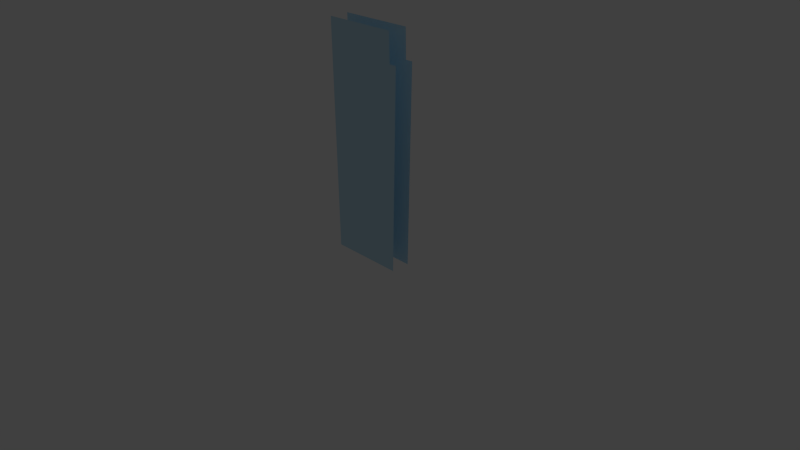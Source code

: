 # Source: Wall_Window_Edge_Right.blend  (saved by Blender 2.65.0; exported with 4.5.12 LTS)
import bpy
from mathutils import Matrix  # noqa: F401  (used for matrix-valued properties, if any)

bpy.ops.wm.read_factory_settings(use_empty=True)
scene = bpy.context.scene
scene.name = 'Scene'

# ---- collections
col_collection_1 = bpy.data.collections.new('Collection 1'); scene.collection.children.link(col_collection_1)

# ---- materials (node trees are filled in below, after node groups)
mat_lp_glass = bpy.data.materials.new('LP_Glass')
mat_lp_glass.alpha_threshold = 0.0
mat_lp_glass.use_transparent_shadow = False
mat_lp_glass.diffuse_color = (0.55, 0.8, 0.95, 1.0)
mat_lp_glass.roughness = 0.5
mat_lp_glass.line_color = (0.0, 0.0, 0.0, 0.5)

# ---- material node trees

# ---- world
world_world = bpy.data.worlds.new('World'); scene.world = world_world
world_world.color = (0.05088, 0.05088, 0.05088)
world_world.use_sun_shadow = False
world_world.sun_shadow_jitter_overblur = 0.0
world_world.cycles.sampling_method = 'MANUAL'
world_world.cycles.sample_map_resolution = 256

# ---- cameras
cam_camera = bpy.data.cameras.new('Camera')
cam_camera.clip_end = 100.0
cam_camera.lens = 35.0
cam_camera.sensor_width = 32.0
cam_camera.sensor_height = 18.0
cam_camera.ortho_scale = 7.314
cam_camera.dof.focus_distance = 0.0
cam_camera.dof.aperture_fstop = 128.0

# ---- lights
light_lamp = bpy.data.lights.new('Lamp', 'POINT')
light_lamp.transmission_factor = 0.0
light_lamp.cutoff_distance = 30.0
light_lamp.energy = 100.0
light_lamp.shadow_buffer_clip_start = 1.001
light_lamp.shadow_soft_size = 0.1
light_lamp.shadow_maximum_resolution = 0.006
light_lamp.use_absolute_resolution = True
light_lamp.cycles.use_multiple_importance_sampling = False

# ---- meshes
me_cube = bpy.data.meshes.new('Cube')
me_cube.from_pydata([(-0.5, -0.125, 0.0), (-0.5, 0.125, 0.0), (0.5, 0.125, 0.0), (0.5, -0.125, 0.0), (-0.5, -0.125, 3.0), (-0.5, 0.125, 3.0), (0.5, 0.125, 3.0), (0.5, -0.125, 3.0), (0.6, -0.125, 2.625), (0.5, 0.125, 2.625), (0.6, 0.125, 2.625), (0.5, -0.125, 2.625)], [], [(1, 5, 6, 2), (4, 0, 3, 7), (3, 8, 11), (2, 10, 9)])
me_cube.materials.append(mat_lp_glass)
me_cube.materials.append(None)
me_cube.use_remesh_preserve_volume = False
me_cube.use_remesh_preserve_attributes = False
me_cube.use_mirror_vertex_groups = False
me_cube.update()

# ---- objects
ob_cube = bpy.data.objects.new('Cube', me_cube)
ob_lamp = bpy.data.objects.new('Lamp', light_lamp)
ob_camera = bpy.data.objects.new('Camera', cam_camera)

# ---- transforms, parenting, visibility, modifiers, constraints
ob_cube.location = (0.0, 0.0, 0.0)
ob_cube.lock_rotations_4d = False
ob_cube.empty_display_type = 'ARROWS'
ob_cube.lineart.crease_threshold = 0.0
ob_lamp.location = (4.076, 1.005, 5.904)
ob_lamp.rotation_euler = (0.6503, 0.05522, 1.866)
ob_lamp.lock_rotations_4d = False
ob_lamp.empty_display_type = 'ARROWS'
ob_lamp.color = (0.0, 0.0, 0.0, 0.0)
ob_lamp.lineart.crease_threshold = 0.0
ob_camera.location = (7.481, -6.508, 5.344)
ob_camera.rotation_euler = (1.109, 0.01082, 0.8149)
ob_camera.lock_rotations_4d = False
ob_camera.empty_display_type = 'ARROWS'
ob_camera.color = (0.0, 0.0, 0.0, 0.0)
ob_camera.display_type = 'WIRE'
ob_camera.lineart.crease_threshold = 0.0

# ---- collection membership
col_collection_1.objects.link(ob_cube)
col_collection_1.objects.link(ob_lamp)
col_collection_1.objects.link(ob_camera)

# ---- scene / render settings (as saved in the file)
scene.camera = ob_camera
scene.frame_start = 1; scene.frame_end = 250; scene.frame_set(1)
scene.render.engine = 'BLENDER_EEVEE_NEXT'
scene.render.image_settings.color_mode = 'RGB'
scene.render.image_settings.compression = 90
scene.render.resolution_percentage = 50
scene.render.dither_intensity = 0.0
scene.render.bake_margin = 2
scene.render.bake_bias = 0.0
scene.cycles.use_denoising = False
scene.cycles.samples = 10
scene.cycles.sampling_pattern = 'TABULATED_SOBOL'
scene.cycles.light_sampling_threshold = 0.0
scene.cycles.use_adaptive_sampling = False
scene.cycles.use_light_tree = False
scene.cycles.blur_glossy = 0.0
scene.cycles.volume_bounces = 1
scene.cycles.pixel_filter_type = 'GAUSSIAN'
scene.cycles.sample_clamp_indirect = 0.0
scene.view_settings.view_transform = 'Standard'
bpy.context.view_layer.update()

